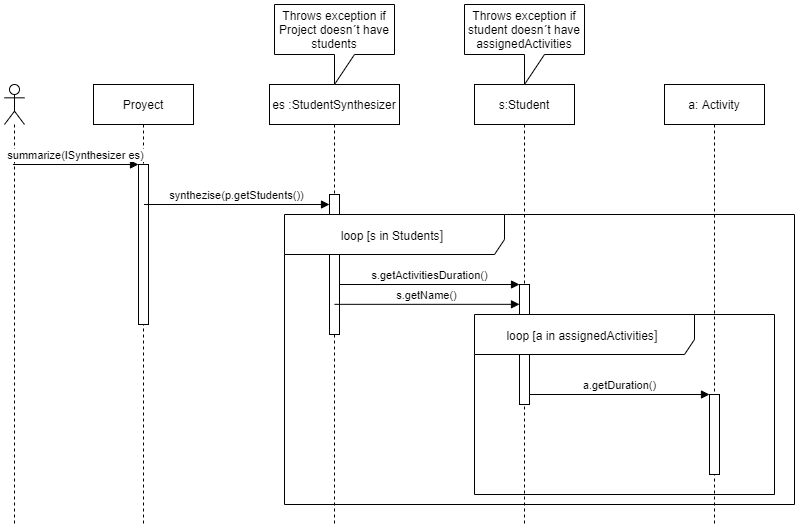

The diagram above was exported from draw.io. Its source (the exported page's mxGraphModel, read from the mxfile embedded in the PNG):
<mxGraphModel dx="1704" dy="988" grid="1" gridSize="10" guides="1" tooltips="1" connect="1" arrows="1" fold="1" page="1" pageScale="1" pageWidth="850" pageHeight="1100" math="0" shadow="0">
  <root>
    <mxCell id="0" />
    <mxCell id="1" parent="0" />
    <mxCell id="Gkz_bTcTz-ROoZdOtkhQ-1" value="" style="shape=umlLifeline;participant=umlActor;perimeter=lifelinePerimeter;whiteSpace=wrap;html=1;container=1;collapsible=0;recursiveResize=0;verticalAlign=top;spacingTop=36;outlineConnect=0;" parent="1" vertex="1">
      <mxGeometry x="30" y="80" width="20" height="440" as="geometry" />
    </mxCell>
    <mxCell id="Gkz_bTcTz-ROoZdOtkhQ-2" value="Proyect" style="shape=umlLifeline;perimeter=lifelinePerimeter;whiteSpace=wrap;html=1;container=1;collapsible=0;recursiveResize=0;outlineConnect=0;" parent="1" vertex="1">
      <mxGeometry x="119" y="80" width="100" height="440" as="geometry" />
    </mxCell>
    <mxCell id="Gkz_bTcTz-ROoZdOtkhQ-8" value="" style="html=1;points=[];perimeter=orthogonalPerimeter;" parent="Gkz_bTcTz-ROoZdOtkhQ-2" vertex="1">
      <mxGeometry x="45" y="80" width="10" height="160" as="geometry" />
    </mxCell>
    <mxCell id="Gkz_bTcTz-ROoZdOtkhQ-3" value="s:Student" style="shape=umlLifeline;perimeter=lifelinePerimeter;whiteSpace=wrap;html=1;container=1;collapsible=0;recursiveResize=0;outlineConnect=0;" parent="1" vertex="1">
      <mxGeometry x="500" y="80" width="100" height="440" as="geometry" />
    </mxCell>
    <mxCell id="Gkz_bTcTz-ROoZdOtkhQ-14" value="" style="html=1;points=[];perimeter=orthogonalPerimeter;" parent="Gkz_bTcTz-ROoZdOtkhQ-3" vertex="1">
      <mxGeometry x="45" y="200" width="10" height="120" as="geometry" />
    </mxCell>
    <mxCell id="Gkz_bTcTz-ROoZdOtkhQ-4" value="a: Activity" style="shape=umlLifeline;perimeter=lifelinePerimeter;whiteSpace=wrap;html=1;container=1;collapsible=0;recursiveResize=0;outlineConnect=0;" parent="1" vertex="1">
      <mxGeometry x="690" y="80" width="100" height="440" as="geometry" />
    </mxCell>
    <mxCell id="Gkz_bTcTz-ROoZdOtkhQ-18" value="" style="html=1;points=[];perimeter=orthogonalPerimeter;" parent="Gkz_bTcTz-ROoZdOtkhQ-4" vertex="1">
      <mxGeometry x="45" y="310" width="10" height="80" as="geometry" />
    </mxCell>
    <mxCell id="Gkz_bTcTz-ROoZdOtkhQ-5" value="es :StudentSynthesizer" style="shape=umlLifeline;perimeter=lifelinePerimeter;whiteSpace=wrap;html=1;container=1;collapsible=0;recursiveResize=0;outlineConnect=0;" parent="1" vertex="1">
      <mxGeometry x="295" y="80" width="130" height="440" as="geometry" />
    </mxCell>
    <mxCell id="Gkz_bTcTz-ROoZdOtkhQ-11" value="" style="html=1;points=[];perimeter=orthogonalPerimeter;" parent="Gkz_bTcTz-ROoZdOtkhQ-5" vertex="1">
      <mxGeometry x="60" y="110" width="10" height="140" as="geometry" />
    </mxCell>
    <mxCell id="Gkz_bTcTz-ROoZdOtkhQ-9" value="summarize(ISynthesizer es)" style="html=1;verticalAlign=bottom;endArrow=block;entryX=0;entryY=0;" parent="1" edge="1">
      <mxGeometry relative="1" as="geometry">
        <mxPoint x="38.5" y="160.0000000000001" as="sourcePoint" />
        <mxPoint x="164" y="160.0000000000001" as="targetPoint" />
      </mxGeometry>
    </mxCell>
    <mxCell id="Gkz_bTcTz-ROoZdOtkhQ-12" value="synthezise(p.getStudents())" style="html=1;verticalAlign=bottom;endArrow=block;entryX=0;entryY=0;" parent="1" edge="1">
      <mxGeometry relative="1" as="geometry">
        <mxPoint x="169.5" y="200.0000000000001" as="sourcePoint" />
        <mxPoint x="355" y="200.0000000000001" as="targetPoint" />
      </mxGeometry>
    </mxCell>
    <mxCell id="Gkz_bTcTz-ROoZdOtkhQ-15" value="s.getActivitiesDuration()" style="html=1;verticalAlign=bottom;endArrow=block;entryX=0;entryY=0;" parent="1" source="Gkz_bTcTz-ROoZdOtkhQ-11" target="Gkz_bTcTz-ROoZdOtkhQ-14" edge="1">
      <mxGeometry relative="1" as="geometry">
        <mxPoint x="475" y="280" as="sourcePoint" />
      </mxGeometry>
    </mxCell>
    <mxCell id="Gkz_bTcTz-ROoZdOtkhQ-19" value="a.getDuration()" style="html=1;verticalAlign=bottom;endArrow=block;entryX=0;entryY=0;" parent="1" source="Gkz_bTcTz-ROoZdOtkhQ-14" target="Gkz_bTcTz-ROoZdOtkhQ-18" edge="1">
      <mxGeometry relative="1" as="geometry">
        <mxPoint x="665" y="320" as="sourcePoint" />
      </mxGeometry>
    </mxCell>
    <mxCell id="Gkz_bTcTz-ROoZdOtkhQ-22" value="loop [a in assignedActivities&lt;span style=&quot;color: rgb(77 , 81 , 86) ; font-family: &amp;#34;arial&amp;#34; , sans-serif ; font-size: 14px ; text-align: left ; background-color: rgb(255 , 255 , 255)&quot;&gt;]&amp;nbsp;&lt;/span&gt;" style="shape=umlFrame;whiteSpace=wrap;html=1;width=220;height=40;" parent="1" vertex="1">
      <mxGeometry x="500" y="310" width="300" height="180" as="geometry" />
    </mxCell>
    <mxCell id="Gkz_bTcTz-ROoZdOtkhQ-23" value="loop [s in Students&lt;span style=&quot;color: rgb(77 , 81 , 86) ; font-family: &amp;#34;arial&amp;#34; , sans-serif ; font-size: 14px ; text-align: left ; background-color: rgb(255 , 255 , 255)&quot;&gt;]&amp;nbsp;&lt;/span&gt;" style="shape=umlFrame;whiteSpace=wrap;html=1;width=220;height=40;" parent="1" vertex="1">
      <mxGeometry x="310" y="210" width="510" height="290" as="geometry" />
    </mxCell>
    <mxCell id="Nbwe4HXuajyFPtHpPzeG-2" value="Throws exception if student doesn´t have assignedActivities" style="shape=callout;whiteSpace=wrap;html=1;perimeter=calloutPerimeter;" vertex="1" parent="1">
      <mxGeometry x="490" width="120" height="80" as="geometry" />
    </mxCell>
    <mxCell id="Nbwe4HXuajyFPtHpPzeG-3" value="Throws exception if Project doesn´t have students" style="shape=callout;whiteSpace=wrap;html=1;perimeter=calloutPerimeter;" vertex="1" parent="1">
      <mxGeometry x="300" width="120" height="80" as="geometry" />
    </mxCell>
    <mxCell id="Nbwe4HXuajyFPtHpPzeG-5" value="s.getName()" style="html=1;verticalAlign=bottom;endArrow=block;" edge="1" parent="1" target="Gkz_bTcTz-ROoZdOtkhQ-14">
      <mxGeometry relative="1" as="geometry">
        <mxPoint x="360" y="299.83000000000027" as="sourcePoint" />
        <mxPoint x="540" y="299.83000000000027" as="targetPoint" />
      </mxGeometry>
    </mxCell>
  </root>
</mxGraphModel>